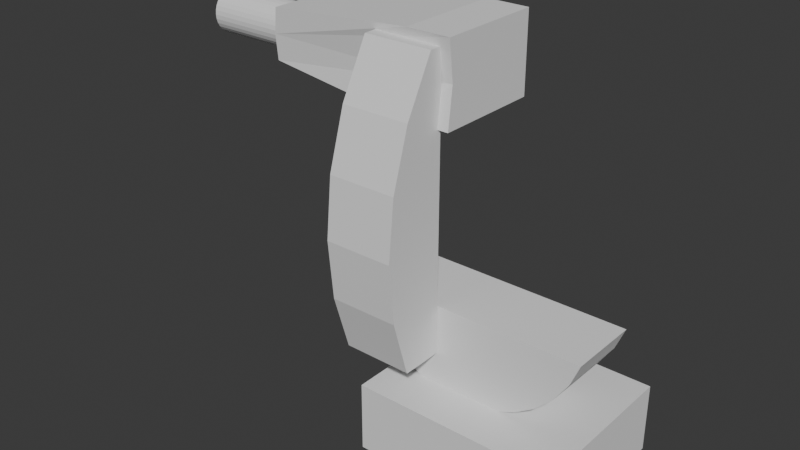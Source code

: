 # Source: LR3_CG.blend  (saved by Blender 4.2.67; exported with 4.5.12 LTS)
import bpy
from mathutils import Matrix  # noqa: F401  (used for matrix-valued properties, if any)

bpy.ops.wm.read_factory_settings(use_empty=True)
scene = bpy.context.scene
scene.name = 'Scene'

# ---- world
world_world = bpy.data.worlds.new('World'); scene.world = world_world
world_world.use_nodes = True; world_world.node_tree.nodes.clear()
_N = world_world.node_tree.nodes; _L = world_world.node_tree.links
n0 = _N.new('ShaderNodeOutputWorld'); n0.name = 'World Output'; n0.location = (300, 300)
n1 = _N.new('ShaderNodeBackground'); n1.name = 'Background'; n1.location = (10, 300)
n1.inputs[0].default_value = (0.05088, 0.05088, 0.05088, 1.0)
_L.new(n1.outputs[0], n0.inputs[0])
n0.is_active_output = True
world_world.color = (0.05088, 0.05088, 0.05088)
world_world.sun_shadow_jitter_overblur = 0.0

# ---- meshes
me_cube = bpy.data.meshes.new('Cube')
me_cube.from_pydata([(-0.1796, -0.5306, -1.0), (-0.1796, -0.5306, -0.5915), (-0.1796, 0.4359, -1.0), (-0.1796, 0.4359, -0.5915), (1.0, -0.5306, -1.0), (1.0, -0.5306, -0.5915), (1.0, 0.4359, -1.0), (1.0, 0.4359, -0.5915)], [], [(0, 1, 3, 2), (2, 3, 7, 6), (6, 7, 5, 4), (4, 5, 1, 0), (2, 6, 4, 0), (7, 3, 1, 5)])
_uv = me_cube.uv_layers.new(name='UVMap')
_uv.uv.foreach_set('vector', [0.375, 0.0, 0.625, 0.0, 0.625, 0.25, 0.375, 0.25, 0.375, 0.25, 0.625, 0.25, 0.625, 0.5, 0.375, 0.5, 0.375, 0.5, 0.625, 0.5, 0.625, 0.75, 0.375, 0.75, 0.375, 0.75, 0.625, 0.75, 0.625, 1.0, 0.375, 1.0, 0.125, 0.5, 0.375, 0.5, 0.375, 0.75, 0.125, 0.75, 0.625, 0.5, 0.875, 0.5, 0.875, 0.75, 0.625, 0.75])
me_cube.update()
me_cylinder_002 = bpy.data.meshes.new('Cylinder.002')
me_cylinder_002.from_pydata([(0.1915, -0.9805, -0.2887), (-0.00356, -0.9997, -0.2887), (0.3791, -0.9236, -0.2887), (0.1987, -0.9811, 0.2758), (0.3863, -0.9242, 0.2758), (0.003625, -1.0, 0.2758), (-0.1915, -0.9811, 0.2758), (-0.1987, -0.9805, -0.2887), (-0.3791, -0.9242, 0.2758), (-0.3862, -0.9236, -0.2887), (-0.5519, -0.8318, 0.2758), (-0.5591, -0.8312, -0.2887), (-0.7035, -0.7074, 0.2758), (-0.7107, -0.7068, -0.2887), (-0.8278, -0.5559, 0.2758), (-0.835, -0.5553, -0.2887), (-0.9203, -0.383, 0.2758), (-0.9274, -0.3824, -0.2887), (-0.9772, -0.1954, 0.2758), (-0.9843, -0.1948, -0.2887), (-0.9964, -0.0002876, 0.2758), (-1.004, 0.0002825, -0.2887), (-0.9772, 0.1948, 0.2758), (-0.9843, 0.1954, -0.2887), (-0.9203, 0.3824, 0.2758), (-0.9274, 0.383, -0.2887), (-0.8278, 0.5553, 0.2758), (-0.835, 0.5559, -0.2887), (-0.8314, 0.5556, -0.006466)], [], [(1, 7, 9, 11, 13, 15, 17, 19, 21, 23, 25, 27, 2, 0), (0, 3, 5, 1), (14, 12, 10, 8, 6, 5, 3, 4, 26, 24, 22, 20, 18, 16), (1, 5, 6, 7), (7, 6, 8, 9), (9, 8, 10, 11), (11, 10, 12, 13), (13, 12, 14, 15), (15, 14, 16, 17), (17, 16, 18, 19), (19, 18, 20, 21), (21, 20, 22, 23), (25, 23, 22, 24), (4, 2, 27, 28, 26), (2, 4, 3, 0), (27, 25, 24, 26, 28)])
_uv = me_cylinder_002.uv_layers.new(name='UVMap')
_uv.uv.foreach_set('vector', [0.75, 0.01, 0.7032, 0.01461, 0.6582, 0.02827, 0.6167, 0.05045, 0.5803, 0.08029, 0.5504, 0.1167, 0.5283, 0.1582, 0.5146, 0.2032, 0.51, 0.25, 0.5146, 0.2968, 0.5283, 0.3418, 0.5504, 0.3833, 0.8418, 0.02827, 0.7968, 0.01461, 0.5312, 0.5, 0.5312, 1.0, 0.5, 1.0, 0.5, 0.5, 0.05045, 0.1167, 0.08029, 0.08029, 0.1167, 0.05045, 0.1582, 0.02827, 0.2032, 0.01461, 0.25, 0.01, 0.2968, 0.01461, 0.3418, 0.02827, 0.01461, 0.2032, 0.02827, 0.1582, 0.05045, 0.1167, 0.08029, 0.08029, 0.1167, 0.05045, 0.1582, 0.02827, 0.5, 0.5, 0.5, 1.0, 0.4688, 1.0, 0.4688, 0.5, 0.4688, 0.5, 0.4688, 1.0, 0.4375, 1.0, 0.4375, 0.5, 0.4375, 0.5, 0.4375, 1.0, 0.4062, 1.0, 0.4062, 0.5, 0.4062, 0.5, 0.4062, 1.0, 0.375, 1.0, 0.375, 0.5, 0.375, 0.5, 0.375, 1.0, 0.3438, 1.0, 0.3438, 0.5, 0.3438, 0.5, 0.3438, 1.0, 0.3125, 1.0, 0.3125, 0.5, 0.3125, 0.5, 0.3125, 1.0, 0.2812, 1.0, 0.2812, 0.5, 0.2812, 0.5, 0.2812, 1.0, 0.25, 1.0, 0.25, 0.5, 0.25, 0.5, 0.25, 1.0, 0.2188, 1.0, 0.2188, 0.5, 0.1875, 0.5, 0.2188, 0.5, 0.2188, 1.0, 0.1875, 1.0, 0.3418, 0.02827, 0.8418, 0.02827, 0.5504, 0.3833, 0.3004, 0.3833, 0.05045, 0.3833, 0.8418, 0.02827, 0.3418, 0.02827, 0.2968, 0.01461, 0.5312, 0.5, 0.5504, 0.3833, 0.1875, 0.5, 0.02827, 0.1582, 0.05045, 0.3833, 0.3004, 0.3833])
me_cylinder_002.update()
me_cylinder_056 = bpy.data.meshes.new('Cylinder.056')
me_cylinder_056.from_pydata([(0.3827, -0.9239, -0.08586), (0.1951, -0.9808, -0.08586), (0.3827, -0.9239, -0.3095), (0.3862, -0.922, -0.08586), (0.3859, -0.7864, -0.08586), (-0.5556, -0.7864, -0.08586), (-0.5556, -0.8315, -0.08586), (-0.3827, -0.9239, -0.08586), (-0.5556, -0.8315, -0.3095), (-0.5556, -0.7694, -0.3095), (-0.3827, -0.9239, -0.3095), (-0.1951, -0.9808, -0.3095), (5.213e-08, -1.0, -0.3095), (-0.1951, -0.9808, -0.08586), (-8.198e-08, -1.0, -0.08586), (0.1951, -0.9808, -0.3095), (0.3827, -0.7694, -0.3095)], [], [(4, 5, 6, 7, 13, 14, 1, 0, 3), (2, 0, 1, 15), (10, 7, 6, 8), (9, 16, 2, 15, 12, 11, 10, 8), (11, 13, 7, 10), (12, 14, 13, 11), (15, 1, 14, 12), (6, 5, 9, 8), (0, 2, 16, 4, 3), (5, 4, 16, 9)])
_uv = me_cylinder_056.uv_layers.new(name='UVMap')
_uv.uv.foreach_set('vector', [0.3426, 0.06127, 0.1167, 0.06127, 0.1167, 0.05045, 0.1582, 0.02827, 0.2032, 0.01461, 0.25, 0.01, 0.2968, 0.01461, 0.3418, 0.02827, 0.3427, 0.02872, 0.5625, 0.5, 0.5625, 1.0, 0.5312, 1.0, 0.5312, 0.5, 0.4375, 0.5, 0.4375, 1.0, 0.4062, 1.0, 0.4062, 0.5, 0.6167, 0.06534, 0.8418, 0.06534, 0.8418, 0.02827, 0.7968, 0.01461, 0.75, 0.01, 0.7032, 0.01461, 0.6582, 0.02827, 0.6167, 0.05045, 0.4688, 0.5, 0.4688, 1.0, 0.4375, 1.0, 0.4375, 0.5, 0.5, 0.5, 0.5, 1.0, 0.4688, 1.0, 0.4688, 0.5, 0.5312, 0.5, 0.5312, 1.0, 0.5, 1.0, 0.5, 0.5, 0.4062, 1.0, 0.1167, 0.06127, 0.6167, 0.06534, 0.4062, 0.5, 0.3418, 0.02827, 0.8418, 0.02827, 0.8418, 0.06534, 0.3426, 0.06127, 0.3427, 0.02872, 0.1167, 0.06127, 0.3426, 0.06127, 0.8418, 0.06534, 0.6167, 0.06534])
me_cylinder_056.update()
me_cube_001 = bpy.data.meshes.new('Cube.001')
me_cube_001.from_pydata([(-0.5783, -1.314, -0.6365), (3.245, -0.1969, -0.08623), (-0.5783, -1.314, 0.3893), (-0.5783, 0.08391, -0.6365), (-0.5783, 0.08391, 0.3893), (3.245, -0.2024, -0.1423), (-0.01787, -1.314, -0.6365), (-0.01787, -1.314, 0.3893), (3.245, -0.2188, -0.1963), (-0.01787, 0.08391, -0.6365), (3.245, -0.2454, -0.246), (-0.01787, 0.08391, 0.3893), (-0.5783, -1.314, -0.1236), (-0.5783, 0.02176, -0.1236), (3.245, -0.2811, -0.2896), (2.067, -0.09102, 0.2176), (2.073, -0.08978, -0.4192), (3.245, -0.3247, -0.3254), (2.101, -0.09039, -0.09739), (2.073, -0.9357, -0.4192), (3.245, -0.3744, -0.3519), (2.067, -0.9369, 0.2176), (2.101, -0.8741, -0.09739), (3.245, -0.4284, -0.3683), (3.245, -0.4845, -0.3738), (3.245, -0.5406, -0.3683), (3.245, -0.5945, -0.3519), (3.245, -0.6443, -0.3254), (3.245, -0.6878, -0.2896), (3.245, -0.7236, -0.246), (3.245, -0.7502, -0.1963), (3.245, -0.7666, -0.1423), (3.245, -0.7721, -0.08623), (3.245, -0.7666, -0.03013), (3.245, -0.7502, 0.02383), (3.245, -0.7236, 0.07355), (3.245, -0.6878, 0.1171), (3.245, -0.6443, 0.1529), (3.245, -0.5945, 0.1795), (3.245, -0.5406, 0.1958), (3.245, -0.4845, 0.2014), (3.245, -0.4284, 0.1958), (3.245, -0.3744, 0.1795), (3.245, -0.3247, 0.1529), (3.245, -0.2811, 0.1171), (3.245, -0.2454, 0.07355), (3.245, -0.2188, 0.02383), (3.245, -0.2024, -0.03013), (2.07, -0.7721, -0.08623), (2.071, -0.7666, -0.1423), (2.069, -0.7666, -0.03013), (2.072, -0.7236, -0.246), (2.068, -0.7236, 0.07355), (2.071, -0.7502, -0.1963), (2.069, -0.7502, 0.02383), (2.068, -0.6878, 0.1171), (2.067, -0.6443, 0.1529), (2.067, -0.4845, 0.2014), (2.067, -0.5406, 0.1958), (2.067, -0.5945, 0.1795), (2.067, -0.3744, 0.1795), (2.068, -0.2594, 0.09067), (2.068, -0.2811, 0.1171), (2.067, -0.3247, 0.1529), (2.067, -0.4284, 0.1958), (2.072, -0.6878, -0.2896), (2.073, -0.5945, -0.3519), (2.072, -0.6443, -0.3254), (2.073, -0.4845, -0.3738), (2.073, -0.3744, -0.3519), (2.073, -0.4284, -0.3683), (2.073, -0.5406, -0.3683), (2.072, -0.2811, -0.2896), (2.072, -0.2454, -0.246), (2.068, -0.2454, 0.07355), (2.07, -0.1969, -0.08623), (2.071, -0.2024, -0.1423), (2.069, -0.2024, -0.03013), (2.069, -0.2188, 0.02383), (2.071, -0.2188, -0.1963), (2.072, -0.3247, -0.3254)], [], [(12, 2, 4, 13), (19, 22, 12, 0, 6), (9, 16, 19, 6), (3, 9, 6, 0), (11, 4, 2, 7), (21, 7, 2, 12, 22), (18, 13, 4, 11, 15), (15, 11, 7, 21), (0, 12, 13, 3), (15, 16, 18), (19, 21, 22), (61, 15, 21, 19, 16, 72, 80, 69, 70, 68, 71, 66, 67, 65, 51, 53, 49, 48, 50, 54, 52, 55, 56, 59, 58, 57, 64, 60, 63, 62), (72, 16, 15, 61, 74, 78, 77, 75, 76, 79, 73), (13, 18, 16, 9, 3), (75, 1, 5, 76), (76, 5, 8, 79), (79, 8, 10, 73), (73, 10, 14, 72), (72, 14, 17, 80), (80, 17, 20, 69), (69, 20, 23, 70), (70, 23, 24, 68), (24, 25, 71, 68), (25, 26, 66, 71), (26, 27, 67, 66), (27, 28, 65, 67), (65, 28, 29, 51), (51, 29, 30, 53), (53, 30, 31, 49), (49, 31, 32, 48), (48, 32, 33, 50), (50, 33, 34, 54), (54, 34, 35, 52), (52, 35, 36, 55), (55, 36, 37, 56), (56, 37, 38, 59), (59, 38, 39, 58), (58, 39, 40, 57), (40, 41, 64, 57), (41, 42, 60, 64), (42, 43, 63, 60), (43, 44, 62, 63), (62, 44, 45, 74, 61), (74, 45, 46, 78), (38, 37, 36, 35, 34, 33, 32, 31, 30, 29, 28, 27, 26, 25, 24, 23, 20, 17, 14, 10, 8, 5, 1, 47, 46, 45, 44, 43, 42, 41, 40, 39), (78, 46, 47, 77), (77, 47, 1, 75)])
_uv = me_cube_001.uv_layers.new(name='UVMap')
_uv.uv.foreach_set('vector', [0.5, 0.0, 0.625, 0.0, 0.625, 0.25, 0.5, 0.25, 0.4225, 0.75, 0.5, 0.8896, 0.5, 1.0, 0.375, 1.0, 0.375, 0.75, 0.375, 0.5, 0.4225, 0.5, 0.4225, 0.75, 0.375, 0.75, 0.125, 0.5, 0.375, 0.5, 0.375, 0.75, 0.125, 0.75, 0.625, 0.5, 0.875, 0.5, 0.875, 0.75, 0.625, 0.75, 0.5777, 0.75, 0.625, 0.75, 0.625, 1.0, 0.5, 1.0, 0.5, 0.8896, 0.5, 0.3604, 0.5, 0.25, 0.625, 0.25, 0.625, 0.5, 0.5777, 0.5, 0.5777, 0.5, 0.625, 0.5, 0.625, 0.75, 0.5777, 0.75, 0.375, 0.0, 0.5, 0.0, 0.5, 0.25, 0.375, 0.25, 0.5777, 0.5, 0.5764, 0.5017, 0.5, 0.3604, 0.4225, 0.75, 0.4238, 0.7521, 0.5, 0.8896, 0.5467, 0.5498, 0.5777, 0.5, 0.5777, 0.75, 0.4225, 0.75, 0.4225, 0.5, 0.4541, 0.5565, 0.4453, 0.5694, 0.4389, 0.5841, 0.4349, 0.6, 0.4335, 0.6166, 0.4349, 0.6332, 0.4389, 0.6491, 0.4453, 0.6638, 0.4541, 0.6767, 0.4647, 0.6872, 0.4768, 0.6951, 0.4899, 0.6999, 0.5036, 0.7015, 0.5173, 0.6998, 0.5304, 0.6949, 0.5426, 0.687, 0.5532, 0.6764, 0.5619, 0.6635, 0.5684, 0.6488, 0.5724, 0.6329, 0.5737, 0.6163, 0.5724, 0.5997, 0.5684, 0.5838, 0.5619, 0.5691, 0.5532, 0.5562, 0.4541, 0.5565, 0.4225, 0.5, 0.5777, 0.5, 0.5467, 0.5498, 0.5426, 0.5457, 0.5304, 0.5379, 0.5173, 0.5331, 0.5036, 0.5315, 0.4899, 0.5331, 0.4768, 0.538, 0.4647, 0.5459, 0.5, 0.25, 0.5, 0.3604, 0.4225, 0.5, 0.375, 0.5, 0.375, 0.25, 1.0, 0.5983, 1.0, 1.0, 0.9688, 1.0, 0.9688, 0.5985, 0.9688, 0.5985, 0.9688, 1.0, 0.9375, 1.0, 0.9375, 0.5987, 0.9375, 0.5987, 0.9375, 1.0, 0.9062, 1.0, 0.9062, 0.5989, 0.9062, 0.5989, 0.9062, 1.0, 0.875, 1.0, 0.875, 0.599, 0.875, 0.599, 0.875, 1.0, 0.8438, 1.0, 0.8438, 0.5992, 0.8438, 0.5992, 0.8438, 1.0, 0.8125, 1.0, 0.8125, 0.5993, 0.8125, 0.5993, 0.8125, 1.0, 0.7812, 1.0, 0.7812, 0.5993, 0.7812, 0.5993, 0.7812, 1.0, 0.75, 1.0, 0.75, 0.5993, 0.75, 1.0, 0.7188, 1.0, 0.7187, 0.5993, 0.75, 0.5993, 0.7188, 1.0, 0.6875, 1.0, 0.6875, 0.5993, 0.7187, 0.5993, 0.6875, 1.0, 0.6562, 1.0, 0.6562, 0.5992, 0.6875, 0.5993, 0.6562, 1.0, 0.625, 1.0, 0.625, 0.599, 0.6562, 0.5992, 0.625, 0.599, 0.625, 1.0, 0.5938, 1.0, 0.5938, 0.5989, 0.5938, 0.5989, 0.5938, 1.0, 0.5625, 1.0, 0.5625, 0.5987, 0.5625, 0.5987, 0.5625, 1.0, 0.5312, 1.0, 0.5312, 0.5985, 0.5312, 0.5985, 0.5312, 1.0, 0.5, 1.0, 0.5, 0.5983, 0.5, 0.5983, 0.5, 1.0, 0.4688, 1.0, 0.4688, 0.5981, 0.4688, 0.5981, 0.4688, 1.0, 0.4375, 1.0, 0.4375, 0.5979, 0.4375, 0.5979, 0.4375, 1.0, 0.4062, 1.0, 0.4062, 0.5977, 0.4062, 0.5977, 0.4062, 1.0, 0.375, 1.0, 0.375, 0.5975, 0.375, 0.5975, 0.375, 1.0, 0.3438, 1.0, 0.3438, 0.5974, 0.3438, 0.5974, 0.3438, 1.0, 0.3125, 1.0, 0.3125, 0.5973, 0.3125, 0.5973, 0.3125, 1.0, 0.2812, 1.0, 0.2812, 0.5973, 0.2812, 0.5973, 0.2812, 1.0, 0.25, 1.0, 0.25, 0.5972, 0.25, 1.0, 0.2188, 1.0, 0.2188, 0.5973, 0.25, 0.5972, 0.2188, 1.0, 0.1875, 1.0, 0.1875, 0.5973, 0.2188, 0.5973, 0.1875, 1.0, 0.1562, 1.0, 0.1562, 0.5974, 0.1875, 0.5973, 0.1562, 1.0, 0.125, 1.0, 0.125, 0.5975, 0.1562, 0.5974, 0.125, 0.5975, 0.125, 1.0, 0.09375, 1.0, 0.09375, 0.5977, 0.106, 0.5976, 0.09375, 0.5977, 0.09375, 1.0, 0.0625, 1.0, 0.0625, 0.5979, 0.3418, 0.02827, 0.3833, 0.05045, 0.4197, 0.08029, 0.4496, 0.1167, 0.4717, 0.1582, 0.4854, 0.2032, 0.49, 0.25, 0.4854, 0.2968, 0.4717, 0.3418, 0.4496, 0.3833, 0.4197, 0.4197, 0.3833, 0.4496, 0.3418, 0.4717, 0.2968, 0.4854, 0.01, 0.25, 0.01461, 0.2968, 0.02827, 0.3418, 0.05045, 0.3833, 0.08029, 0.4197, 0.1167, 0.4496, 0.3418, 0.4717, 0.2968, 0.4854, 0.25, 0.49, 0.01461, 0.2032, 0.02827, 0.1582, 0.05045, 0.1167, 0.08029, 0.08029, 0.1167, 0.05045, 0.1582, 0.02827, 0.2032, 0.01461, 0.25, 0.01, 0.2968, 0.01461, 0.0625, 0.5979, 0.0625, 1.0, 0.03125, 1.0, 0.03125, 0.5981, 0.03125, 0.5981, 0.03125, 1.0, 0.0, 1.0, 0.0, 0.5983])
me_cube_001.update()

# ---- objects
ob_empty = bpy.data.objects.new('Empty', None)
ob_empty_001 = bpy.data.objects.new('Empty.001', None)
ob_empty_002 = bpy.data.objects.new('Empty.002', None)
ob_base = bpy.data.objects.new('BASE', me_cube)
ob_xo1 = bpy.data.objects.new('XO1', me_cylinder_002)
ob_xo2 = bpy.data.objects.new('XO2', me_cylinder_056)
ob_xo3 = bpy.data.objects.new('XO3', me_cube_001)

# ---- transforms, parenting, visibility, modifiers, constraints
ob_empty.location = (-2.497, 1.105, -0.01145)
ob_empty.rotation_euler = (1.571, 3.142, 1.571)
ob_empty.scale = (1.0, -1.0, 1.0)
ob_empty.empty_display_type = 'IMAGE'
ob_empty.empty_display_size = 5.0
ob_empty_001.location = (-0.005469, -1.329, 0.0)
ob_empty_001.rotation_euler = (1.571, 0.0, 3.142)
ob_empty_001.empty_display_type = 'IMAGE'
ob_empty_001.empty_display_size = 5.0
ob_empty_002.location = (-2.975e-16, 0.005469, -1.34)
ob_empty_002.empty_display_type = 'IMAGE'
ob_empty_002.empty_display_size = 5.0
ob_base.location = (0.9462, -3.16e-08, -0.2352)
ob_xo1.location = (1.208, -0.04735, -0.1374)
ob_xo1.rotation_euler = (-1.577, 0.8862, -3.15)
ob_xo1.scale = (-0.7342, -0.7342, -0.7342)
ob_xo2.location = (1.206, 1.136, 0.04396)
ob_xo2.rotation_euler = (-0.0, 1.571, 0.0)
ob_xo2.scale = (1.775, 1.775, 1.775)
ob_xo3.location = (0.8555, -0.2453, 0.7998)
ob_xo3.scale = (-0.4513, -0.4513, -0.4513)

# ---- collection membership
scene.collection.objects.link(ob_empty)
scene.collection.objects.link(ob_empty_001)
scene.collection.objects.link(ob_empty_002)
scene.collection.objects.link(ob_base)
scene.collection.objects.link(ob_xo1)
scene.collection.objects.link(ob_xo2)
scene.collection.objects.link(ob_xo3)

# ---- scene / render settings (as saved in the file)
scene.frame_start = 1; scene.frame_end = 250; scene.frame_set(2)
scene.render.engine = 'BLENDER_EEVEE_NEXT'
bpy.context.view_layer.update()

# ---- added for rendering (the .blend has no active camera and no usable light): camera, sun
cam_auto = bpy.data.cameras.new('AutoCamera')
cam_auto.lens = 50.0
cam_auto.sensor_width = 36.0
cam_auto.clip_end = 1000.0
ob_auto_camera = bpy.data.objects.new('AutoCamera', cam_auto)
scene.collection.objects.link(ob_auto_camera)
ob_auto_camera.location = (4.02655, -4.12518, 2.60815)
ob_auto_camera.rotation_euler = (1.09748, -7.21219e-08, 0.694738)
scene.camera = ob_auto_camera
light_auto_sun = bpy.data.lights.new('AutoSun', 'SUN')
light_auto_sun.energy = 3.0
light_auto_sun.angle = 0.0523599
ob_auto_sun = bpy.data.objects.new('AutoSun', light_auto_sun)
scene.collection.objects.link(ob_auto_sun)
ob_auto_sun.rotation_euler = (0.872665, 0.174533, 0.523599)
bpy.context.view_layer.update()
